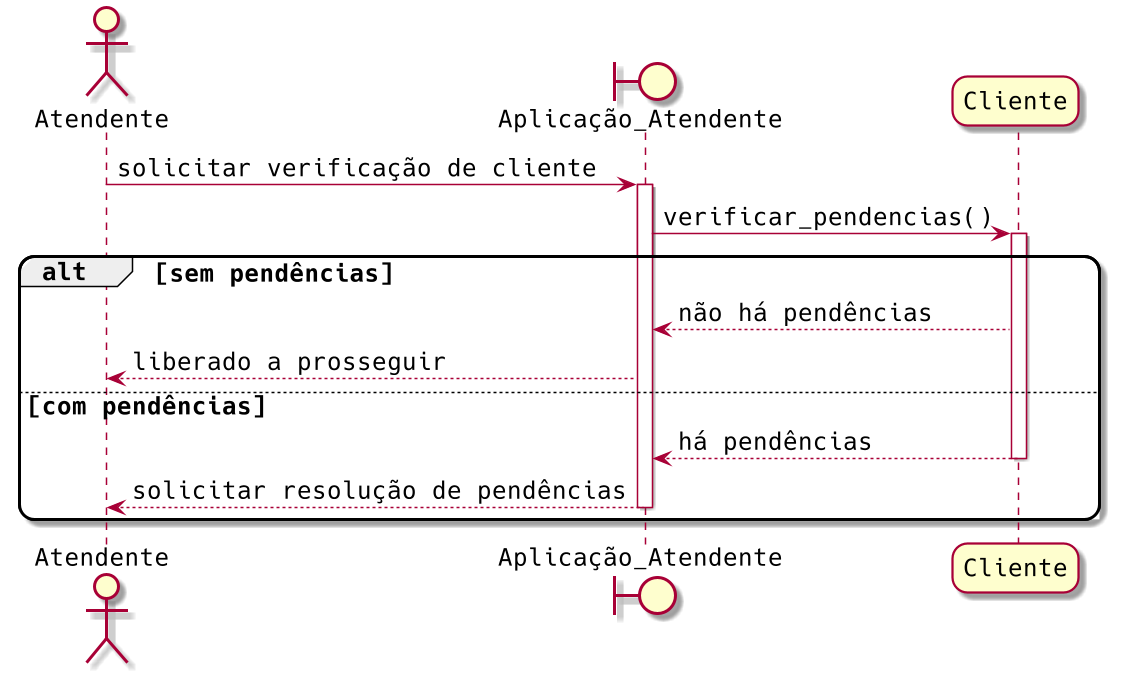

The diagram above was rendered by PlantUML. Its source (embedded in the PNG):
@startuml
' Configurações
  scale 1.5
  skinparam roundcorner 20
  skinparam classAttributeIconSize 12
  skinparam defaultFontSize 16
  skinparam defaultFontName Hack

' Ordens de entidades
actor Atendente
boundary Aplicação_Atendente as apendente
participant Cliente

' Conexões
Atendente -> apendente: solicitar verificação de cliente
activate apendente
apendente -> Cliente: verificar_pendencias()
activate Cliente

alt sem pendências

    apendente <-- Cliente: não há pendências
    Atendente <-- apendente: liberado a prosseguir

else com pendências

    apendente <-- Cliente: há pendências
    deactivate Cliente
    Atendente <-- apendente: solicitar resolução de pendências
    deactivate apendente

end
@enduml